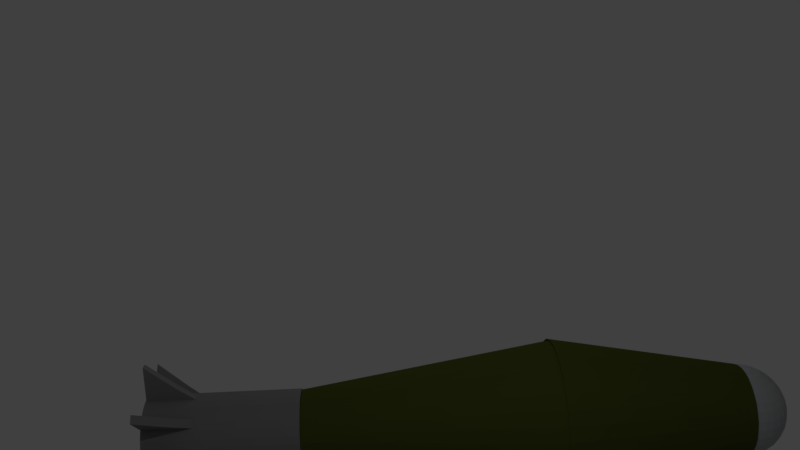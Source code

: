 # Source: Proiettile.blend  (saved by Blender 2.79.0; exported with 4.5.12 LTS)
import bpy
from mathutils import Matrix  # noqa: F401  (used for matrix-valued properties, if any)

bpy.ops.wm.read_factory_settings(use_empty=True)
scene = bpy.context.scene
scene.name = 'Scene'

# ---- collections
col_collection_1 = bpy.data.collections.new('Collection 1'); scene.collection.children.link(col_collection_1)

# ---- materials (node trees are filled in below, after node groups)
mat_material_012 = bpy.data.materials.new('Material.012')
mat_material_012.alpha_threshold = 0.0
mat_material_012.roughness = 0.5
mat_material_015 = bpy.data.materials.new('Material.015')
mat_material_015.alpha_threshold = 0.0
mat_material_015.roughness = 0.5
mat_material_008 = bpy.data.materials.new('Material.008')
mat_material_008.alpha_threshold = 0.0
mat_material_008.roughness = 0.5
mat_material_005 = bpy.data.materials.new('Material.005')
mat_material_005.alpha_threshold = 0.0
mat_material_005.roughness = 0.5
mat_material_006 = bpy.data.materials.new('Material.006')
mat_material_006.alpha_threshold = 0.0
mat_material_006.roughness = 0.5
mat_material_007 = bpy.data.materials.new('Material.007')
mat_material_007.alpha_threshold = 0.0
mat_material_007.roughness = 0.5
mat_material_009 = bpy.data.materials.new('Material.009')
mat_material_009.alpha_threshold = 0.0
mat_material_009.roughness = 0.5
mat_material_010 = bpy.data.materials.new('Material.010')
mat_material_010.alpha_threshold = 0.0
mat_material_010.roughness = 0.5
mat_material_013 = bpy.data.materials.new('Material.013')
mat_material_013.alpha_threshold = 0.0
mat_material_013.roughness = 0.5
mat_material_011 = bpy.data.materials.new('Material.011')
mat_material_011.alpha_threshold = 0.0
mat_material_011.roughness = 0.5
mat_material_016 = bpy.data.materials.new('Material.016')
mat_material_016.alpha_threshold = 0.0
mat_material_016.roughness = 0.5
mat_material_014 = bpy.data.materials.new('Material.014')
mat_material_014.alpha_threshold = 0.0
mat_material_014.roughness = 0.5

# ---- material node trees
mat_material_012.use_nodes = True; mat_material_012.node_tree.nodes.clear()
_N = mat_material_012.node_tree.nodes; _L = mat_material_012.node_tree.links
n0 = _N.new('ShaderNodeOutputMaterial'); n0.name = 'Material Output'; n0.location = (300, 300)
n1 = _N.new('ShaderNodeBsdfDiffuse'); n1.name = 'Diffuse BSDF'; n1.location = (10, 300)
n1.inputs[0].default_value = (0.2159, 0.2159, 0.2159, 1.0)
_L.new(n1.outputs[0], n0.inputs[0])
n0.is_active_output = True
mat_material_015.use_nodes = True; mat_material_015.node_tree.nodes.clear()
_N = mat_material_015.node_tree.nodes; _L = mat_material_015.node_tree.links
n0 = _N.new('ShaderNodeOutputMaterial'); n0.name = 'Material Output'; n0.location = (300, 300)
n1 = _N.new('ShaderNodeBsdfDiffuse'); n1.name = 'Diffuse BSDF'; n1.location = (10, 300)
n1.inputs[0].default_value = (0.2159, 0.2159, 0.2159, 1.0)
_L.new(n1.outputs[0], n0.inputs[0])
n0.is_active_output = True
mat_material_008.use_nodes = True; mat_material_008.node_tree.nodes.clear()
_N = mat_material_008.node_tree.nodes; _L = mat_material_008.node_tree.links
n0 = _N.new('ShaderNodeOutputMaterial'); n0.name = 'Material Output'; n0.location = (300, 300)
n1 = _N.new('ShaderNodeBsdfDiffuse'); n1.name = 'Diffuse BSDF'; n1.location = (10, 300)
n1.inputs[0].default_value = (0.2159, 0.2159, 0.2159, 1.0)
_L.new(n1.outputs[0], n0.inputs[0])
n0.is_active_output = True
mat_material_005.use_nodes = True; mat_material_005.node_tree.nodes.clear()
_N = mat_material_005.node_tree.nodes; _L = mat_material_005.node_tree.links
n0 = _N.new('ShaderNodeOutputMaterial'); n0.name = 'Material Output'; n0.location = (300, 300)
n1 = _N.new('ShaderNodeBsdfDiffuse'); n1.name = 'Diffuse BSDF'; n1.location = (10, 300)
n1.inputs[0].default_value = (0.3968, 0.4125, 0.4233, 1.0)
_L.new(n1.outputs[0], n0.inputs[0])
n0.is_active_output = True
mat_material_006.use_nodes = True; mat_material_006.node_tree.nodes.clear()
_N = mat_material_006.node_tree.nodes; _L = mat_material_006.node_tree.links
n0 = _N.new('ShaderNodeOutputMaterial'); n0.name = 'Material Output'; n0.location = (300, 300)
n1 = _N.new('ShaderNodeBsdfDiffuse'); n1.name = 'Diffuse BSDF'; n1.location = (10, 300)
n1.inputs[0].default_value = (0.07036, 0.0865, 0.01444, 50.0)
_L.new(n1.outputs[0], n0.inputs[0])
n0.is_active_output = True
mat_material_007.use_nodes = True; mat_material_007.node_tree.nodes.clear()
_N = mat_material_007.node_tree.nodes; _L = mat_material_007.node_tree.links
n0 = _N.new('ShaderNodeOutputMaterial'); n0.name = 'Material Output'; n0.location = (300, 300)
n1 = _N.new('ShaderNodeBsdfDiffuse'); n1.name = 'Diffuse BSDF'; n1.location = (10, 300)
n1.inputs[0].default_value = (0.07036, 0.0865, 0.01444, 1.0)
_L.new(n1.outputs[0], n0.inputs[0])
n0.is_active_output = True
mat_material_009.use_nodes = True; mat_material_009.node_tree.nodes.clear()
_N = mat_material_009.node_tree.nodes; _L = mat_material_009.node_tree.links
n0 = _N.new('ShaderNodeOutputMaterial'); n0.name = 'Material Output'; n0.location = (300, 300)
n1 = _N.new('ShaderNodeBsdfDiffuse'); n1.name = 'Diffuse BSDF'; n1.location = (10, 300)
n1.inputs[0].default_value = (0.2159, 0.2159, 0.2159, 1.0)
_L.new(n1.outputs[0], n0.inputs[0])
n0.is_active_output = True
mat_material_010.use_nodes = True; mat_material_010.node_tree.nodes.clear()
_N = mat_material_010.node_tree.nodes; _L = mat_material_010.node_tree.links
n0 = _N.new('ShaderNodeOutputMaterial'); n0.name = 'Material Output'; n0.location = (300, 300)
n1 = _N.new('ShaderNodeBsdfDiffuse'); n1.name = 'Diffuse BSDF'; n1.location = (10, 300)
n1.inputs[0].default_value = (0.2159, 0.2159, 0.2159, 1.0)
_L.new(n1.outputs[0], n0.inputs[0])
n0.is_active_output = True
mat_material_013.use_nodes = True; mat_material_013.node_tree.nodes.clear()
_N = mat_material_013.node_tree.nodes; _L = mat_material_013.node_tree.links
n0 = _N.new('ShaderNodeOutputMaterial'); n0.name = 'Material Output'; n0.location = (300, 300)
n1 = _N.new('ShaderNodeBsdfDiffuse'); n1.name = 'Diffuse BSDF'; n1.location = (10, 300)
n1.inputs[0].default_value = (0.2159, 0.2159, 0.2159, 1.0)
_L.new(n1.outputs[0], n0.inputs[0])
n0.is_active_output = True
mat_material_011.use_nodes = True; mat_material_011.node_tree.nodes.clear()
_N = mat_material_011.node_tree.nodes; _L = mat_material_011.node_tree.links
n0 = _N.new('ShaderNodeOutputMaterial'); n0.name = 'Material Output'; n0.location = (300, 300)
n1 = _N.new('ShaderNodeBsdfDiffuse'); n1.name = 'Diffuse BSDF'; n1.location = (10, 300)
n1.inputs[0].default_value = (0.2159, 0.2159, 0.2159, 1.0)
_L.new(n1.outputs[0], n0.inputs[0])
n0.is_active_output = True
mat_material_016.use_nodes = True; mat_material_016.node_tree.nodes.clear()
_N = mat_material_016.node_tree.nodes; _L = mat_material_016.node_tree.links
n0 = _N.new('ShaderNodeOutputMaterial'); n0.name = 'Material Output'; n0.location = (300, 300)
n1 = _N.new('ShaderNodeBsdfDiffuse'); n1.name = 'Diffuse BSDF'; n1.location = (10, 300)
n1.inputs[0].default_value = (0.2159, 0.2159, 0.2159, 1.0)
_L.new(n1.outputs[0], n0.inputs[0])
n0.is_active_output = True
mat_material_014.use_nodes = True; mat_material_014.node_tree.nodes.clear()
_N = mat_material_014.node_tree.nodes; _L = mat_material_014.node_tree.links
n0 = _N.new('ShaderNodeOutputMaterial'); n0.name = 'Material Output'; n0.location = (300, 300)
n1 = _N.new('ShaderNodeBsdfDiffuse'); n1.name = 'Diffuse BSDF'; n1.location = (10, 300)
n1.inputs[0].default_value = (0.2159, 0.2159, 0.2159, 1.0)
_L.new(n1.outputs[0], n0.inputs[0])
n0.is_active_output = True

# ---- world
world_world = bpy.data.worlds.new('World'); scene.world = world_world
world_world.color = (0.05088, 0.05088, 0.05088)
world_world.use_sun_shadow = False
world_world.sun_shadow_jitter_overblur = 0.0
world_world.cycles.sampling_method = 'MANUAL'

# ---- cameras
cam_camera = bpy.data.cameras.new('Camera')
cam_camera.clip_end = 100.0
cam_camera.lens = 35.0
cam_camera.sensor_width = 32.0
cam_camera.sensor_height = 18.0
cam_camera.ortho_scale = 7.314
cam_camera.dof.focus_distance = 0.0

# ---- lights
light_point = bpy.data.lights.new('Point', 'POINT')
light_point.transmission_factor = 0.0
light_point.energy = 100.0
light_point.shadow_buffer_clip_start = 0.5
light_point.shadow_soft_size = 0.1
light_point.shadow_maximum_resolution = 0.006
light_point.use_absolute_resolution = True
light_lamp = bpy.data.lights.new('Lamp', 'POINT')
light_lamp.transmission_factor = 0.0
light_lamp.cutoff_distance = 30.0
light_lamp.energy = 100.0
light_lamp.shadow_buffer_clip_start = 1.001
light_lamp.shadow_soft_size = 0.1
light_lamp.shadow_maximum_resolution = 0.006
light_lamp.use_absolute_resolution = True

# ---- meshes
me_cube_010 = bpy.data.meshes.new('Cube.010')
me_cube_010.from_pydata([(-0.01538, -0.3722, 0.7698), (-0.01538, -0.3722, 0.9996), (-0.01538, 1.009, 0.7698), (-0.01538, 1.009, 0.9996), (1.0, -0.3807, 0.7702), (1.0, -0.3807, 1.0), (0.3379, 0.4992, 0.7573), (0.3379, 0.4992, 0.9871), (-1.938, -0.3639, 0.1016), (-1.775, -0.3682, -0.06021), (-1.94, 1.016, 0.06378), (-1.777, 1.012, -0.09801), (-2.653, -0.3931, -0.6191), (-2.49, -0.3973, -0.7808), (-2.197, 0.5002, -0.1642), (-2.034, 0.4959, -0.3259), (-0.3223, -0.3517, 0.09469), (-0.3471, 3.754, 0.1004), (-0.1832, -0.3506, 0.27), (-0.208, 3.755, 0.2757), (-0.08101, -0.35, 0.469), (-0.1058, 3.756, 0.4747), (-0.0196, -0.3499, 0.6842), (-0.04437, 3.756, 0.6899), (-0.001335, -0.3502, 0.9072), (-0.02611, 3.756, 0.9129), (-0.02693, -0.3511, 1.129), (-0.05171, 3.755, 1.135), (-0.0954, -0.3523, 1.343), (-0.1202, 3.754, 1.348), (-0.2041, -0.354, 1.538), (-0.2289, 3.752, 1.544), (-0.3489, -0.356, 1.709), (-0.3737, 3.75, 1.714), (-0.5242, -0.3582, 1.848), (-0.5489, 3.748, 1.853), (-0.7232, -0.3607, 1.95), (-0.748, 3.745, 1.956), (-0.9383, -0.3632, 2.011), (-0.9631, 3.743, 2.017), (-1.161, -0.3656, 2.03), (-1.186, 3.74, 2.035), (-1.384, -0.368, 2.004), (-1.408, 3.738, 2.01), (-1.597, -0.3701, 1.936), (-1.621, 3.736, 1.941), (-1.792, -0.372, 1.827), (-1.817, 3.734, 1.833), (-1.963, -0.3735, 1.682), (-1.988, 3.733, 1.688), (-2.102, -0.3745, 1.507), (-2.127, 3.732, 1.512), (-2.204, -0.3751, 1.308), (-2.229, 3.731, 1.313), (-2.265, -0.3753, 1.093), (-2.29, 3.731, 1.098), (-2.284, -0.3749, 0.8696), (-2.309, 3.731, 0.8752), (-2.258, -0.3741, 0.6473), (-2.283, 3.732, 0.6529), (-2.19, -0.3728, 0.4342), (-2.214, 3.733, 0.4399), (-2.081, -0.3711, 0.2387), (-2.106, 3.735, 0.2443), (-1.936, -0.3692, 0.06807), (-1.961, 3.737, 0.07374), (-1.761, -0.3669, -0.07101), (-1.786, 3.739, -0.06534), (-1.562, -0.3645, -0.1732), (-1.587, 3.742, -0.1675), (-1.347, -0.362, -0.2346), (-1.372, 3.744, -0.229), (-1.124, -0.3595, -0.2529), (-1.149, 3.747, -0.2472), (-0.9015, -0.3572, -0.2273), (-0.9262, 3.749, -0.2216), (-0.6885, -0.355, -0.1588), (-0.7132, 3.751, -0.1531), (-0.4929, -0.3532, -0.05009), (-0.5177, 3.753, -0.04441), (-2.115, 15.97, 1.835), (-2.065, 16.2, 1.785), (-1.982, 16.42, 1.705), (-1.871, 16.6, 1.596), (-1.736, 16.76, 1.465), (-1.582, 16.87, 1.314), (-1.414, 16.95, 1.151), (-1.24, 16.97, 0.9808), (-1.066, 16.95, 0.811), (-0.4988, 16.42, 0.257), (-2.082, 15.96, 1.869), (-2.0, 16.19, 1.852), (-1.888, 16.4, 1.801), (-1.751, 16.59, 1.719), (-1.595, 16.74, 1.609), (-1.425, 16.85, 1.475), (-1.248, 16.92, 1.321), (-1.071, 16.95, 1.155), (-0.8998, 16.92, 0.9817), (-0.7422, 16.85, 0.8084), (-0.6037, 16.74, 0.6418), (-0.4896, 16.59, 0.4883), (-0.4044, 16.4, 0.3536), (-0.3514, 16.19, 0.2431), (-0.3325, 15.96, 0.1609), (-2.05, 15.95, 1.901), (-1.937, 16.16, 1.916), (-1.797, 16.36, 1.894), (-1.636, 16.54, 1.838), (-1.459, 16.68, 1.748), (-1.274, 16.79, 1.629), (-1.088, 16.85, 1.485), (-0.9073, 16.87, 1.322), (-0.7397, 16.85, 1.146), (-0.5913, 16.79, 0.963), (-0.4679, 16.68, 0.781), (-0.3741, 16.54, 0.6066), (-0.3137, 16.36, 0.4466), (-0.2889, 16.16, 0.3071), (-0.3006, 15.95, 0.1936), (-2.021, 15.92, 1.931), (-1.879, 16.12, 1.975), (-1.713, 16.3, 1.98), (-1.529, 16.46, 1.947), (-1.334, 16.58, 1.877), (-1.135, 16.68, 1.772), (-0.9401, 16.74, 1.637), (-0.7568, 16.76, 1.476), (-0.592, 16.74, 1.297), (-0.4522, 16.68, 1.106), (-0.3427, 16.58, 0.9092), (-0.2677, 16.46, 0.7156), (-0.2301, 16.3, 0.5323), (-0.2313, 16.12, 0.3661), (-0.2712, 15.92, 0.2236), (-1.995, 15.89, 1.958), (-1.829, 16.06, 2.027), (-1.64, 16.21, 2.055), (-1.436, 16.35, 2.042), (-1.224, 16.46, 1.989), (-1.013, 16.54, 1.897), (-0.8107, 16.59, 1.769), (-0.6248, 16.6, 1.612), (-0.4626, 16.59, 1.43), (-0.3303, 16.54, 1.23), (-0.233, 16.46, 1.022), (-0.1744, 16.35, 0.8112), (-0.1568, 16.21, 0.6074), (-0.1808, 16.06, 0.4179), (-0.2455, 15.89, 0.25), (-1.974, 15.86, 1.979), (-1.788, 15.99, 2.069), (-1.58, 16.11, 2.117), (-1.359, 16.21, 2.121), (-1.134, 16.3, 2.081), (-0.913, 16.36, 1.999), (-0.7045, 16.4, 1.878), (-0.5166, 16.42, 1.723), (-0.3565, 16.4, 1.538), (-0.2303, 16.36, 1.333), (-0.143, 16.3, 1.114), (-0.09785, 16.21, 0.8897), (-0.09661, 16.11, 0.669), (-0.1393, 15.99, 0.4603), (-0.2244, 15.86, 0.2717), (-1.958, 15.82, 1.995), (-1.757, 15.91, 2.101), (-1.535, 15.99, 2.163), (-1.302, 16.06, 2.179), (-1.067, 16.12, 2.15), (-0.8387, 16.16, 2.075), (-0.6256, 16.19, 1.959), (-0.4361, 16.2, 1.805), (-0.2775, 16.19, 1.619), (-0.156, 16.16, 1.409), (-0.0761, 16.12, 1.182), (-0.04096, 16.06, 0.948), (-0.05191, 15.99, 0.7148), (-0.1085, 15.91, 0.4919), (-0.2087, 15.82, 0.2877), (-1.949, 15.77, 2.005), (-1.738, 15.82, 2.12), (-1.508, 15.86, 2.191), (-1.267, 15.89, 2.215), (-1.026, 15.92, 2.192), (-0.7929, 15.95, 2.122), (-0.577, 15.96, 2.009), (-0.3866, 15.97, 1.856), (-0.229, 15.96, 1.669), (-0.1102, 15.95, 1.456), (-0.03491, 15.92, 1.225), (-0.005928, 15.89, 0.9838), (-0.02439, 15.86, 0.743), (-0.08958, 15.82, 0.5113), (-0.199, 15.77, 0.2976), (-1.945, 15.72, 2.009), (-1.731, 15.72, 2.127), (-1.498, 15.72, 2.2), (-1.256, 15.72, 2.227), (-1.012, 15.72, 2.206), (-0.7775, 15.72, 2.138), (-0.5606, 15.72, 2.026), (-0.3698, 15.72, 1.873), (-0.2126, 15.72, 1.686), (-0.09476, 15.72, 1.472), (-0.021, 15.72, 1.239), (0.005901, 15.72, 0.996), (-0.0151, 15.72, 0.7525), (-0.08318, 15.72, 0.5179), (-0.1957, 15.72, 0.301), (-1.949, 15.68, 2.005), (-1.738, 15.63, 2.12), (-1.508, 15.59, 2.191), (-1.267, 15.55, 2.215), (-1.026, 15.52, 2.192), (-0.7929, 15.5, 2.122), (-0.577, 15.48, 2.009), (-0.3866, 15.48, 1.856), (-0.229, 15.48, 1.669), (-0.1102, 15.5, 1.456), (-0.03491, 15.52, 1.225), (-0.005928, 15.55, 0.9838), (-0.02439, 15.59, 0.743), (-0.08958, 15.63, 0.5113), (-0.199, 15.68, 0.2976), (-1.958, 15.63, 1.995), (-1.757, 15.54, 2.101), (-1.535, 15.46, 2.163), (-1.302, 15.39, 2.179), (-1.067, 15.33, 2.15), (-0.8387, 15.28, 2.075), (-0.6256, 15.25, 1.959), (-0.4361, 15.25, 1.805), (-0.2775, 15.25, 1.619), (-0.156, 15.28, 1.409), (-0.0761, 15.33, 1.182), (-0.04096, 15.39, 0.948), (-0.05191, 15.46, 0.7148), (-0.1085, 15.54, 0.4919), (-0.2087, 15.63, 0.2877), (-1.974, 15.59, 1.979), (-1.788, 15.46, 2.069), (-1.58, 15.34, 2.117), (-1.359, 15.23, 2.121), (-1.134, 15.15, 2.081), (-0.913, 15.08, 1.999), (-0.7045, 15.04, 1.878), (-0.5166, 15.03, 1.723), (-0.3565, 15.04, 1.538), (-0.2303, 15.08, 1.333), (-0.143, 15.15, 1.114), (-0.09785, 15.23, 0.8897), (-0.09661, 15.34, 0.669), (-0.1393, 15.46, 0.4603), (-0.2244, 15.59, 0.2717), (-1.995, 15.55, 1.958), (-1.829, 15.39, 2.027), (-1.64, 15.23, 2.055), (-1.436, 15.1, 2.042), (-1.224, 14.99, 1.989), (-1.013, 14.91, 1.897), (-0.8107, 14.86, 1.769), (-0.6248, 14.84, 1.612), (-0.4626, 14.86, 1.43), (-0.3303, 14.91, 1.23), (-0.233, 14.99, 1.022), (-0.1744, 15.1, 0.8112), (-0.1568, 15.23, 0.6074), (-0.1808, 15.39, 0.4179), (-0.2455, 15.55, 0.25), (-2.021, 15.52, 1.931), (-1.879, 15.33, 1.975), (-1.713, 15.15, 1.98), (-1.529, 14.99, 1.947), (-1.334, 14.86, 1.877), (-1.135, 14.77, 1.772), (-0.9401, 14.71, 1.637), (-0.7568, 14.69, 1.476), (-0.592, 14.71, 1.297), (-0.4522, 14.77, 1.106), (-0.3427, 14.86, 0.9092), (-0.2677, 14.99, 0.7156), (-0.2301, 15.15, 0.5323), (-0.2313, 15.33, 0.3661), (-0.2712, 15.52, 0.2236), (-0.3484, 15.72, 0.1102), (-2.05, 15.5, 1.901), (-1.937, 15.28, 1.916), (-1.797, 15.08, 1.894), (-1.636, 14.91, 1.838), (-1.459, 14.77, 1.748), (-1.274, 14.66, 1.629), (-1.088, 14.59, 1.485), (-0.9073, 14.57, 1.322), (-0.7397, 14.59, 1.146), (-0.5913, 14.66, 0.963), (-0.4679, 14.77, 0.781), (-0.3741, 14.91, 0.6066), (-0.3137, 15.08, 0.4466), (-0.2889, 15.28, 0.3071), (-0.3006, 15.5, 0.1936), (-2.082, 15.48, 1.869), (-2.0, 15.25, 1.852), (-1.888, 15.04, 1.801), (-1.751, 14.86, 1.719), (-1.595, 14.71, 1.609), (-1.425, 14.59, 1.475), (-1.248, 14.52, 1.321), (-1.071, 14.5, 1.155), (-0.8998, 14.52, 0.9817), (-0.7422, 14.59, 0.8084), (-0.6037, 14.71, 0.6418), (-0.4896, 14.86, 0.4883), (-0.4044, 15.04, 0.3536), (-0.3514, 15.25, 0.2431), (-0.3325, 15.48, 0.1609), (-2.115, 15.48, 1.835), (-2.065, 15.25, 1.785), (-1.982, 15.03, 1.705), (-1.871, 14.84, 1.596), (-1.736, 14.69, 1.465), (-1.582, 14.57, 1.314), (-1.414, 14.5, 1.151), (-1.24, 14.48, 0.9808), (-1.066, 14.5, 0.811), (-0.8991, 14.57, 0.6477), (-0.7449, 14.69, 0.4972), (-0.6097, 14.84, 0.3652), (-0.4988, 15.03, 0.257), (-0.4163, 15.25, 0.1765), (-0.3656, 15.48, 0.127), (-2.148, 15.48, 1.801), (-2.13, 15.25, 1.719), (-2.076, 15.04, 1.608), (-1.991, 14.86, 1.473), (-1.877, 14.71, 1.32), (-1.739, 14.59, 1.153), (-1.581, 14.52, 0.98), (-1.41, 14.5, 0.8068), (-1.233, 14.52, 0.6403), (-1.056, 14.59, 0.4869), (-0.8861, 14.71, 0.3525), (-0.7298, 14.86, 0.2422), (-0.5931, 15.04, 0.1603), (-0.4813, 15.25, 0.1099), (-0.3987, 15.48, 0.09301), (-2.18, 15.5, 1.768), (-2.192, 15.28, 1.655), (-2.167, 15.08, 1.515), (-2.107, 14.91, 1.355), (-2.013, 14.77, 1.181), (-1.89, 14.66, 0.9986), (-1.741, 14.59, 0.8159), (-1.574, 14.57, 0.6395), (-1.393, 14.59, 0.4762), (-1.207, 14.66, 0.3323), (-1.022, 14.77, 0.2133), (-0.8453, 14.91, 0.1239), (-0.6839, 15.08, 0.06731), (-0.5438, 15.28, 0.04587), (-0.4306, 15.5, 0.06037), (-2.21, 15.52, 1.738), (-2.25, 15.33, 1.596), (-2.251, 15.15, 1.429), (-2.213, 14.99, 1.246), (-2.138, 14.86, 1.052), (-2.029, 14.77, 0.8562), (-1.889, 14.71, 0.6646), (-1.724, 14.69, 0.4853), (-1.541, 14.71, 0.3249), (-1.346, 14.77, 0.1898), (-1.147, 14.86, 0.08511), (-0.9517, 14.99, 0.01481), (-0.7675, 15.15, -0.01837), (-0.6014, 15.33, -0.01314), (-0.46, 15.52, 0.03028), (-2.132, 15.72, 1.851), (-2.235, 15.55, 1.712), (-2.3, 15.39, 1.544), (-2.324, 15.23, 1.354), (-2.306, 15.1, 1.15), (-2.248, 14.99, 0.9401), (-2.151, 14.91, 0.7313), (-2.018, 14.86, 0.5321), (-1.856, 14.84, 0.3501), (-1.67, 14.86, 0.1924), (-1.468, 14.91, 0.06494), (-1.257, 14.99, -0.02728), (-1.045, 15.1, -0.08077), (-0.8408, 15.23, -0.09346), (-0.6519, 15.39, -0.06487), (-0.4857, 15.55, 0.00391), (-2.257, 15.59, 1.69), (-2.342, 15.46, 1.501), (-2.384, 15.34, 1.293), (-2.383, 15.23, 1.072), (-2.338, 15.15, 0.8478), (-2.251, 15.08, 0.6288), (-2.124, 15.04, 0.4233), (-1.964, 15.03, 0.2392), (-1.776, 15.04, 0.08357), (-1.568, 15.08, -0.03754), (-1.347, 15.15, -0.1195), (-1.122, 15.23, -0.1592), (-0.9009, 15.34, -0.1551), (-0.6934, 15.46, -0.1073), (-0.5068, 15.59, -0.01773), (-2.272, 15.63, 1.674), (-2.372, 15.54, 1.47), (-2.429, 15.46, 1.247), (-2.44, 15.39, 1.014), (-2.405, 15.33, 0.7793), (-2.325, 15.28, 0.5526), (-2.203, 15.25, 0.3424), (-2.045, 15.25, 0.1567), (-1.855, 15.25, 0.002726), (-1.642, 15.28, -0.1137), (-1.414, 15.33, -0.1881), (-1.178, 15.39, -0.2175), (-0.9456, 15.46, -0.2009), (-0.7242, 15.54, -0.1389), (-0.5225, 15.63, -0.03381), (-2.282, 15.68, 1.664), (-2.391, 15.63, 1.45), (-2.457, 15.59, 1.219), (-2.475, 15.55, 0.9778), (-2.446, 15.52, 0.7371), (-2.371, 15.5, 0.5057), (-2.252, 15.48, 0.2926), (-2.094, 15.48, 0.106), (-1.904, 15.48, -0.04706), (-1.688, 15.5, -0.1606), (-1.455, 15.52, -0.2303), (-1.213, 15.55, -0.2534), (-0.9732, 15.59, -0.2291), (-0.7431, 15.63, -0.1583), (-0.5322, 15.68, -0.04372), (-2.285, 15.72, 1.661), (-2.398, 15.72, 1.444), (-2.466, 15.72, 1.209), (-2.487, 15.72, 0.9657), (-2.46, 15.72, 0.7228), (-2.386, 15.72, 0.4899), (-2.268, 15.72, 0.2758), (-2.111, 15.72, 0.08884), (-1.92, 15.72, -0.06387), (-1.703, 15.72, -0.1764), (-1.469, 15.72, -0.2445), (-1.225, 15.72, -0.2655), (-0.9825, 15.72, -0.2386), (-0.7495, 15.72, -0.1648), (-0.5354, 15.72, -0.04706), (-2.282, 15.77, 1.664), (-2.391, 15.82, 1.45), (-2.457, 15.86, 1.219), (-2.475, 15.89, 0.9778), (-2.446, 15.92, 0.7371), (-2.371, 15.95, 0.5057), (-2.252, 15.96, 0.2926), (-2.094, 15.97, 0.106), (-1.904, 15.96, -0.04706), (-1.688, 15.95, -0.1606), (-1.455, 15.92, -0.2303), (-1.213, 15.89, -0.2534), (-0.9732, 15.86, -0.2291), (-0.7431, 15.82, -0.1583), (-0.5322, 15.77, -0.04372), (-2.272, 15.82, 1.674), (-2.372, 15.91, 1.47), (-2.429, 15.99, 1.247), (-2.44, 16.06, 1.014), (-2.405, 16.12, 0.7793), (-2.325, 16.16, 0.5526), (-2.203, 16.19, 0.3424), (-2.045, 16.2, 0.1567), (-1.855, 16.19, 0.002726), (-1.642, 16.16, -0.1137), (-1.414, 16.12, -0.1881), (-1.178, 16.06, -0.2175), (-0.9456, 15.99, -0.2009), (-0.7242, 15.91, -0.1389), (-0.5225, 15.82, -0.03381), (-2.257, 15.86, 1.69), (-2.342, 15.99, 1.501), (-2.384, 16.11, 1.293), (-2.383, 16.21, 1.072), (-2.338, 16.3, 0.8478), (-2.251, 16.36, 0.6288), (-2.124, 16.4, 0.4233), (-1.964, 16.42, 0.2392), (-1.776, 16.4, 0.08357), (-1.568, 16.36, -0.03754), (-1.347, 16.3, -0.1195), (-1.122, 16.21, -0.1592), (-0.9009, 16.11, -0.1551), (-0.6934, 15.99, -0.1073), (-0.5068, 15.86, -0.01773), (-2.235, 15.89, 1.712), (-2.3, 16.06, 1.544), (-2.324, 16.21, 1.354), (-2.306, 16.35, 1.15), (-2.248, 16.46, 0.9401), (-2.151, 16.54, 0.7313), (-2.018, 16.59, 0.5321), (-1.856, 16.6, 0.3501), (-1.67, 16.59, 0.1924), (-1.468, 16.54, 0.06494), (-1.257, 16.46, -0.02728), (-1.045, 16.35, -0.08077), (-0.8408, 16.21, -0.09346), (-0.6519, 16.06, -0.06487), (-0.4857, 15.89, 0.00391), (-2.21, 15.92, 1.738), (-2.25, 16.12, 1.596), (-2.251, 16.3, 1.429), (-2.213, 16.46, 1.246), (-2.138, 16.58, 1.052), (-2.029, 16.68, 0.8562), (-1.889, 16.74, 0.6646), (-1.724, 16.76, 0.4853), (-1.541, 16.74, 0.3249), (-1.346, 16.68, 0.1898), (-1.147, 16.58, 0.08511), (-0.9517, 16.46, 0.01481), (-0.7675, 16.3, -0.01837), (-0.6014, 16.12, -0.01314), (-0.46, 15.92, 0.03028), (-2.18, 15.95, 1.768), (-2.192, 16.16, 1.655), (-2.167, 16.36, 1.515), (-2.107, 16.54, 1.355), (-2.013, 16.68, 1.181), (-1.89, 16.79, 0.9986), (-1.741, 16.85, 0.8159), (-1.574, 16.87, 0.6395), (-1.393, 16.85, 0.4762), (-1.207, 16.79, 0.3323), (-1.022, 16.68, 0.2133), (-0.8453, 16.54, 0.1239), (-0.6839, 16.36, 0.06731), (-0.5438, 16.16, 0.04587), (-0.4306, 15.95, 0.06037), (-2.148, 15.96, 1.801), (-2.13, 16.19, 1.719), (-2.076, 16.4, 1.608), (-1.991, 16.59, 1.473), (-1.877, 16.74, 1.32), (-1.739, 16.85, 1.153), (-1.581, 16.92, 0.98), (-1.41, 16.95, 0.8068), (-1.233, 16.92, 0.6403), (-1.056, 16.85, 0.4869), (-0.8861, 16.74, 0.3525), (-0.7298, 16.59, 0.2422), (-0.5931, 16.4, 0.1603), (-0.4813, 16.19, 0.1099), (-0.3987, 15.96, 0.09301), (-0.8991, 16.87, 0.6477), (-0.7449, 16.76, 0.4972), (-0.6097, 16.6, 0.3652), (-0.4163, 16.2, 0.1765), (-0.3656, 15.97, 0.127), (0.3795, 10.61, -0.5892), (-0.3377, 15.76, 0.1109), (0.6488, 10.61, -0.2528), (-0.1838, 15.76, 0.3031), (0.8473, 10.61, 0.1295), (-0.07036, 15.76, 0.5217), (0.9674, 10.6, 0.5433), (-0.00172, 15.76, 0.7582), (1.004, 10.6, 0.9725), (0.01946, 15.76, 1.004), (0.957, 10.59, 1.401), (-0.007627, 15.75, 1.248), (0.827, 10.59, 1.811), (-0.08194, 15.75, 1.483), (0.6194, 10.58, 2.189), (-0.2006, 15.75, 1.699), (0.3421, 10.57, 2.518), (-0.3591, 15.74, 1.887), (0.005801, 10.56, 2.788), (-0.5513, 15.74, 2.041), (-0.3765, 10.55, 2.986), (-0.7699, 15.73, 2.154), (-0.7903, 10.55, 3.106), (-1.006, 15.73, 2.223), (-1.219, 10.54, 3.143), (-1.252, 15.72, 2.244), (-1.648, 10.54, 3.096), (-1.496, 15.72, 2.217), (-2.058, 10.53, 2.966), (-1.731, 15.72, 2.143), (-2.436, 10.53, 2.758), (-1.947, 15.72, 2.024), (-2.766, 10.53, 2.48), (-2.135, 15.72, 1.865), (-3.035, 10.53, 2.144), (-2.289, 15.72, 1.673), (-3.233, 10.53, 1.762), (-2.403, 15.72, 1.455), (-3.353, 10.54, 1.348), (-2.471, 15.72, 1.218), (-3.39, 10.54, 0.9188), (-2.493, 15.72, 0.9728), (-3.343, 10.55, 0.4906), (-2.466, 15.73, 0.7281), (-3.213, 10.55, 0.07992), (-2.391, 15.73, 0.4933), (-3.005, 10.56, -0.2975), (-2.273, 15.74, 0.2776), (-2.728, 10.57, -0.6271), (-2.114, 15.74, 0.08918), (-2.392, 10.58, -0.8964), (-1.922, 15.75, -0.0647), (-2.009, 10.59, -1.095), (-1.703, 15.75, -0.1781), (-1.596, 10.59, -1.215), (-1.467, 15.75, -0.2467), (-1.166, 10.6, -1.252), (-1.221, 15.76, -0.2679), (-0.7383, 10.6, -1.204), (-0.9767, 15.76, -0.2407), (-0.3276, 10.61, -1.074), (-0.7419, 15.76, -0.1664), (0.04985, 10.61, -0.8665), (-0.5262, 15.76, -0.04764), (-0.3559, 3.77, 0.157), (0.3712, 10.65, -0.5526), (-0.2195, 3.77, 0.3274), (0.6364, 10.65, -0.2214), (-0.119, 3.77, 0.5211), (0.8319, 10.65, 0.1552), (-0.05814, 3.769, 0.7307), (0.9501, 10.64, 0.5627), (-0.03938, 3.767, 0.9481), (0.9866, 10.64, 0.9855), (-0.06341, 3.766, 1.165), (0.9399, 10.64, 1.407), (-0.1293, 3.764, 1.373), (0.8118, 10.64, 1.812), (-0.2345, 3.763, 1.564), (0.6073, 10.63, 2.183), (-0.375, 3.761, 1.731), (0.3341, 10.63, 2.508), (-0.5453, 3.759, 1.868), (0.002881, 10.62, 2.773), (-0.739, 3.757, 1.968), (-0.3737, 10.62, 2.969), (-0.9486, 3.756, 2.029), (-0.7812, 10.62, 3.087), (-1.166, 3.754, 2.048), (-1.204, 10.62, 3.124), (-1.383, 3.753, 2.024), (-1.626, 10.61, 3.077), (-1.591, 3.752, 1.958), (-2.03, 10.61, 2.949), (-1.782, 3.751, 1.853), (-2.402, 10.61, 2.744), (-1.949, 3.751, 1.712), (-2.727, 10.61, 2.471), (-2.086, 3.751, 1.542), (-2.992, 10.61, 2.14), (-2.186, 3.752, 1.348), (-3.187, 10.61, 1.763), (-2.247, 3.753, 1.138), (-3.306, 10.61, 1.356), (-2.266, 3.754, 0.921), (-3.342, 10.62, 0.9329), (-2.242, 3.756, 0.7041), (-3.295, 10.62, 0.5111), (-2.176, 3.757, 0.4961), (-3.167, 10.62, 0.1066), (-2.071, 3.759, 0.3049), (-2.963, 10.62, -0.2651), (-1.93, 3.761, 0.1379), (-2.69, 10.63, -0.5898), (-1.76, 3.763, 0.001499), (-2.358, 10.63, -0.855), (-1.566, 3.764, -0.09903), (-1.982, 10.64, -1.05), (-1.356, 3.766, -0.1598), (-1.574, 10.64, -1.169), (-1.139, 3.767, -0.1786), (-1.152, 10.64, -1.205), (-0.9221, 3.769, -0.1546), (-0.7298, 10.64, -1.158), (-0.7141, 3.77, -0.08867), (-0.3253, 10.65, -1.03), (-0.5229, 3.77, 0.01654), (0.0465, 10.65, -0.8258), (-0.3452, -0.3604, 1.592), (-0.5097, -0.3604, 1.753), (-0.3452, 1.02, 1.592), (-0.5097, 1.02, 1.753), (0.3638, -0.369, 2.319), (0.1993, -0.369, 2.479), (-0.08948, 0.511, 1.836), (-0.254, 0.511, 1.997), (-1.84, -0.3512, 1.718), (-2.001, -0.3512, 1.555), (-1.84, 1.03, 1.718), (-2.001, 1.03, 1.555), (-2.563, -0.3597, 2.431), (-2.725, -0.3597, 2.267), (-2.083, 0.5202, 1.975), (-2.244, 0.5202, 1.812), (-0.4059, -0.3436, 0.007632), (-0.2356, -0.3445, 0.162), (-0.4171, 1.037, 0.02843), (-0.2468, 1.036, 0.1828), (0.2764, -0.3353, -0.7444), (0.4467, -0.3362, -0.59), (-0.185, 0.5336, -0.2493), (-0.0147, 0.5326, -0.09496), (-1.024, -0.3608, 1.987), (-1.251, -0.3608, 2.019), (-1.024, 1.02, 1.987), (-1.251, 1.02, 2.019), (-0.8859, -0.3694, 2.993), (-1.114, -0.3694, 3.025), (-0.9631, 0.5105, 2.336), (-1.191, 0.5105, 2.367), (-2.252, -0.3723, 0.9188), (-2.241, -0.3723, 0.6892), (-2.252, 1.008, 0.9188), (-2.241, 1.008, 0.6892), (-3.266, -0.3809, 0.8702), (-3.255, -0.3809, 0.6407), (-2.605, 0.499, 0.9145), (-2.594, 0.499, 0.685), (-1.193, -0.3493, -0.2322), (-0.9646, -0.3493, -0.2052), (-1.193, 1.031, -0.2322), (-0.9646, 1.031, -0.2052), (-1.073, -0.3579, -1.241), (-0.845, -0.3579, -1.214), (-1.164, 0.522, -0.5845), (-0.9356, 0.522, -0.5575)], [], [(0, 1, 3, 2), (2, 3, 7, 6), (6, 7, 5, 4), (4, 5, 1, 0), (2, 6, 4, 0), (7, 3, 1, 5), (8, 9, 11, 10), (10, 11, 15, 14), (14, 15, 13, 12), (12, 13, 9, 8), (10, 14, 12, 8), (15, 11, 9, 13), (16, 17, 19, 18), (18, 19, 21, 20), (20, 21, 23, 22), (22, 23, 25, 24), (24, 25, 27, 26), (26, 27, 29, 28), (28, 29, 31, 30), (30, 31, 33, 32), (32, 33, 35, 34), (34, 35, 37, 36), (36, 37, 39, 38), (38, 39, 41, 40), (40, 41, 43, 42), (42, 43, 45, 44), (44, 45, 47, 46), (46, 47, 49, 48), (48, 49, 51, 50), (50, 51, 53, 52), (52, 53, 55, 54), (54, 55, 57, 56), (56, 57, 59, 58), (58, 59, 61, 60), (60, 61, 63, 62), (62, 63, 65, 64), (64, 65, 67, 66), (66, 67, 69, 68), (68, 69, 71, 70), (70, 71, 73, 72), (72, 73, 75, 74), (74, 75, 77, 76), (19, 17, 79, 77, 75, 73, 71, 69, 67, 65, 63, 61, 59, 57, 55, 53, 51, 49, 47, 45, 43, 41, 39, 37, 35, 33, 31, 29, 27, 25, 23, 21), (76, 77, 79, 78), (78, 79, 17, 16), (16, 18, 20, 22, 24, 26, 28, 30, 32, 34, 36, 38, 40, 42, 44, 46, 48, 50, 52, 54, 56, 58, 60, 62, 64, 66, 68, 70, 72, 74, 76, 78), (87, 86, 96, 97), (80, 376, 90), (285, 561, 104), (88, 87, 97, 98), (81, 80, 90, 91), (557, 88, 98, 99), (82, 81, 91, 92), (558, 557, 99, 100), (83, 82, 92, 93), (559, 558, 100, 101), (84, 83, 93, 94), (89, 559, 101, 102), (85, 84, 94, 95), (560, 89, 102, 103), (86, 85, 95, 96), (561, 560, 103, 104), (96, 95, 110, 111), (104, 103, 118, 119), (97, 96, 111, 112), (90, 376, 105), (285, 104, 119), (98, 97, 112, 113), (91, 90, 105, 106), (99, 98, 113, 114), (92, 91, 106, 107), (100, 99, 114, 115), (93, 92, 107, 108), (101, 100, 115, 116), (94, 93, 108, 109), (102, 101, 116, 117), (95, 94, 109, 110), (103, 102, 117, 118), (115, 114, 129, 130), (108, 107, 122, 123), (116, 115, 130, 131), (109, 108, 123, 124), (117, 116, 131, 132), (110, 109, 124, 125), (118, 117, 132, 133), (111, 110, 125, 126), (119, 118, 133, 134), (112, 111, 126, 127), (105, 376, 120), (285, 119, 134), (113, 112, 127, 128), (106, 105, 120, 121), (114, 113, 128, 129), (107, 106, 121, 122), (134, 133, 148, 149), (127, 126, 141, 142), (120, 376, 135), (285, 134, 149), (128, 127, 142, 143), (121, 120, 135, 136), (129, 128, 143, 144), (122, 121, 136, 137), (130, 129, 144, 145), (123, 122, 137, 138), (131, 130, 145, 146), (124, 123, 138, 139), (132, 131, 146, 147), (125, 124, 139, 140), (133, 132, 147, 148), (126, 125, 140, 141), (138, 137, 152, 153), (146, 145, 160, 161), (139, 138, 153, 154), (147, 146, 161, 162), (140, 139, 154, 155), (148, 147, 162, 163), (141, 140, 155, 156), (149, 148, 163, 164), (142, 141, 156, 157), (135, 376, 150), (285, 149, 164), (143, 142, 157, 158), (136, 135, 150, 151), (144, 143, 158, 159), (137, 136, 151, 152), (145, 144, 159, 160), (157, 156, 171, 172), (150, 376, 165), (285, 164, 179), (158, 157, 172, 173), (151, 150, 165, 166), (159, 158, 173, 174), (152, 151, 166, 167), (160, 159, 174, 175), (153, 152, 167, 168), (161, 160, 175, 176), (154, 153, 168, 169), (162, 161, 176, 177), (155, 154, 169, 170), (163, 162, 177, 178), (156, 155, 170, 171), (164, 163, 178, 179), (176, 175, 190, 191), (169, 168, 183, 184), (177, 176, 191, 192), (170, 169, 184, 185), (178, 177, 192, 193), (171, 170, 185, 186), (179, 178, 193, 194), (172, 171, 186, 187), (165, 376, 180), (285, 179, 194), (173, 172, 187, 188), (166, 165, 180, 181), (174, 173, 188, 189), (167, 166, 181, 182), (175, 174, 189, 190), (168, 167, 182, 183), (285, 194, 209), (188, 187, 202, 203), (181, 180, 195, 196), (189, 188, 203, 204), (182, 181, 196, 197), (190, 189, 204, 205), (183, 182, 197, 198), (191, 190, 205, 206), (184, 183, 198, 199), (192, 191, 206, 207), (185, 184, 199, 200), (193, 192, 207, 208), (186, 185, 200, 201), (194, 193, 208, 209), (187, 186, 201, 202), (180, 376, 195), (207, 206, 221, 222), (200, 199, 214, 215), (208, 207, 222, 223), (201, 200, 215, 216), (209, 208, 223, 224), (202, 201, 216, 217), (195, 376, 210), (285, 209, 224), (203, 202, 217, 218), (196, 195, 210, 211), (204, 203, 218, 219), (197, 196, 211, 212), (205, 204, 219, 220), (198, 197, 212, 213), (206, 205, 220, 221), (199, 198, 213, 214), (211, 210, 225, 226), (219, 218, 233, 234), (212, 211, 226, 227), (220, 219, 234, 235), (213, 212, 227, 228), (221, 220, 235, 236), (214, 213, 228, 229), (222, 221, 236, 237), (215, 214, 229, 230), (223, 222, 237, 238), (216, 215, 230, 231), (224, 223, 238, 239), (217, 216, 231, 232), (210, 376, 225), (285, 224, 239), (218, 217, 232, 233), (230, 229, 244, 245), (238, 237, 252, 253), (231, 230, 245, 246), (239, 238, 253, 254), (232, 231, 246, 247), (225, 376, 240), (285, 239, 254), (233, 232, 247, 248), (226, 225, 240, 241), (234, 233, 248, 249), (227, 226, 241, 242), (235, 234, 249, 250), (228, 227, 242, 243), (236, 235, 250, 251), (229, 228, 243, 244), (237, 236, 251, 252), (249, 248, 263, 264), (242, 241, 256, 257), (250, 249, 264, 265), (243, 242, 257, 258), (251, 250, 265, 266), (244, 243, 258, 259), (252, 251, 266, 267), (245, 244, 259, 260), (253, 252, 267, 268), (246, 245, 260, 261), (254, 253, 268, 269), (247, 246, 261, 262), (240, 376, 255), (285, 254, 269), (248, 247, 262, 263), (241, 240, 255, 256), (268, 267, 282, 283), (261, 260, 275, 276), (269, 268, 283, 284), (262, 261, 276, 277), (255, 376, 270), (285, 269, 284), (263, 262, 277, 278), (256, 255, 270, 271), (264, 263, 278, 279), (257, 256, 271, 272), (265, 264, 279, 280), (258, 257, 272, 273), (266, 265, 280, 281), (259, 258, 273, 274), (267, 266, 281, 282), (260, 259, 274, 275), (272, 271, 287, 288), (280, 279, 295, 296), (273, 272, 288, 289), (281, 280, 296, 297), (274, 273, 289, 290), (282, 281, 297, 298), (275, 274, 290, 291), (283, 282, 298, 299), (276, 275, 291, 292), (284, 283, 299, 300), (277, 276, 292, 293), (270, 376, 286), (285, 284, 300), (278, 277, 293, 294), (271, 270, 286, 287), (279, 278, 294, 295), (292, 291, 306, 307), (300, 299, 314, 315), (293, 292, 307, 308), (286, 376, 301), (285, 300, 315), (294, 293, 308, 309), (287, 286, 301, 302), (295, 294, 309, 310), (288, 287, 302, 303), (296, 295, 310, 311), (289, 288, 303, 304), (297, 296, 311, 312), (290, 289, 304, 305), (298, 297, 312, 313), (291, 290, 305, 306), (299, 298, 313, 314), (311, 310, 325, 326), (304, 303, 318, 319), (312, 311, 326, 327), (305, 304, 319, 320), (313, 312, 327, 328), (306, 305, 320, 321), (314, 313, 328, 329), (307, 306, 321, 322), (315, 314, 329, 330), (308, 307, 322, 323), (301, 376, 316), (285, 315, 330), (309, 308, 323, 324), (302, 301, 316, 317), (310, 309, 324, 325), (303, 302, 317, 318), (330, 329, 344, 345), (323, 322, 337, 338), (316, 376, 331), (285, 330, 345), (324, 323, 338, 339), (317, 316, 331, 332), (325, 324, 339, 340), (318, 317, 332, 333), (326, 325, 340, 341), (319, 318, 333, 334), (327, 326, 341, 342), (320, 319, 334, 335), (328, 327, 342, 343), (321, 320, 335, 336), (329, 328, 343, 344), (322, 321, 336, 337), (342, 341, 356, 357), (335, 334, 349, 350), (343, 342, 357, 358), (336, 335, 350, 351), (344, 343, 358, 359), (337, 336, 351, 352), (345, 344, 359, 360), (338, 337, 352, 353), (331, 376, 346), (285, 345, 360), (339, 338, 353, 354), (332, 331, 346, 347), (340, 339, 354, 355), (333, 332, 347, 348), (341, 340, 355, 356), (334, 333, 348, 349), (346, 376, 361), (285, 360, 375), (354, 353, 368, 369), (347, 346, 361, 362), (355, 354, 369, 370), (348, 347, 362, 363), (356, 355, 370, 371), (349, 348, 363, 364), (357, 356, 371, 372), (350, 349, 364, 365), (358, 357, 372, 373), (351, 350, 365, 366), (359, 358, 373, 374), (352, 351, 366, 367), (360, 359, 374, 375), (353, 352, 367, 368), (365, 364, 380, 381), (373, 372, 388, 389), (366, 365, 381, 382), (374, 373, 389, 390), (367, 366, 382, 383), (375, 374, 390, 391), (368, 367, 383, 384), (361, 376, 377), (285, 375, 391), (369, 368, 384, 385), (362, 361, 377, 378), (370, 369, 385, 386), (363, 362, 378, 379), (371, 370, 386, 387), (364, 363, 379, 380), (372, 371, 387, 388), (385, 384, 399, 400), (378, 377, 392, 393), (386, 385, 400, 401), (379, 378, 393, 394), (387, 386, 401, 402), (380, 379, 394, 395), (388, 387, 402, 403), (381, 380, 395, 396), (389, 388, 403, 404), (382, 381, 396, 397), (390, 389, 404, 405), (383, 382, 397, 398), (391, 390, 405, 406), (384, 383, 398, 399), (377, 376, 392), (285, 391, 406), (404, 403, 418, 419), (397, 396, 411, 412), (405, 404, 419, 420), (398, 397, 412, 413), (406, 405, 420, 421), (399, 398, 413, 414), (392, 376, 407), (285, 406, 421), (400, 399, 414, 415), (393, 392, 407, 408), (401, 400, 415, 416), (394, 393, 408, 409), (402, 401, 416, 417), (395, 394, 409, 410), (403, 402, 417, 418), (396, 395, 410, 411), (408, 407, 422, 423), (416, 415, 430, 431), (409, 408, 423, 424), (417, 416, 431, 432), (410, 409, 424, 425), (418, 417, 432, 433), (411, 410, 425, 426), (419, 418, 433, 434), (412, 411, 426, 427), (420, 419, 434, 435), (413, 412, 427, 428), (421, 420, 435, 436), (414, 413, 428, 429), (407, 376, 422), (285, 421, 436), (415, 414, 429, 430), (427, 426, 441, 442), (435, 434, 449, 450), (428, 427, 442, 443), (436, 435, 450, 451), (429, 428, 443, 444), (422, 376, 437), (285, 436, 451), (430, 429, 444, 445), (423, 422, 437, 438), (431, 430, 445, 446), (424, 423, 438, 439), (432, 431, 446, 447), (425, 424, 439, 440), (433, 432, 447, 448), (426, 425, 440, 441), (434, 433, 448, 449), (446, 445, 460, 461), (439, 438, 453, 454), (447, 446, 461, 462), (440, 439, 454, 455), (448, 447, 462, 463), (441, 440, 455, 456), (449, 448, 463, 464), (442, 441, 456, 457), (450, 449, 464, 465), (443, 442, 457, 458), (451, 450, 465, 466), (444, 443, 458, 459), (437, 376, 452), (285, 451, 466), (445, 444, 459, 460), (438, 437, 452, 453), (465, 464, 479, 480), (458, 457, 472, 473), (466, 465, 480, 481), (459, 458, 473, 474), (452, 376, 467), (285, 466, 481), (460, 459, 474, 475), (453, 452, 467, 468), (461, 460, 475, 476), (454, 453, 468, 469), (462, 461, 476, 477), (455, 454, 469, 470), (463, 462, 477, 478), (456, 455, 470, 471), (464, 463, 478, 479), (457, 456, 471, 472), (477, 476, 491, 492), (470, 469, 484, 485), (478, 477, 492, 493), (471, 470, 485, 486), (479, 478, 493, 494), (472, 471, 486, 487), (480, 479, 494, 495), (473, 472, 487, 488), (481, 480, 495, 496), (474, 473, 488, 489), (467, 376, 482), (285, 481, 496), (475, 474, 489, 490), (468, 467, 482, 483), (476, 475, 490, 491), (469, 468, 483, 484), (496, 495, 510, 511), (489, 488, 503, 504), (482, 376, 497), (285, 496, 511), (490, 489, 504, 505), (483, 482, 497, 498), (491, 490, 505, 506), (484, 483, 498, 499), (492, 491, 506, 507), (485, 484, 499, 500), (493, 492, 507, 508), (486, 485, 500, 501), (494, 493, 508, 509), (487, 486, 501, 502), (495, 494, 509, 510), (488, 487, 502, 503), (500, 499, 514, 515), (508, 507, 522, 523), (501, 500, 515, 516), (509, 508, 523, 524), (502, 501, 516, 517), (510, 509, 524, 525), (503, 502, 517, 518), (511, 510, 525, 526), (504, 503, 518, 519), (497, 376, 512), (285, 511, 526), (505, 504, 519, 520), (498, 497, 512, 513), (506, 505, 520, 521), (499, 498, 513, 514), (507, 506, 521, 522), (519, 518, 533, 534), (512, 376, 527), (285, 526, 541), (520, 519, 534, 535), (513, 512, 527, 528), (521, 520, 535, 536), (514, 513, 528, 529), (522, 521, 536, 537), (515, 514, 529, 530), (523, 522, 537, 538), (516, 515, 530, 531), (524, 523, 538, 539), (517, 516, 531, 532), (525, 524, 539, 540), (518, 517, 532, 533), (526, 525, 540, 541), (538, 537, 552, 553), (531, 530, 545, 546), (539, 538, 553, 554), (532, 531, 546, 547), (540, 539, 554, 555), (533, 532, 547, 548), (541, 540, 555, 556), (534, 533, 548, 549), (527, 376, 542), (285, 541, 556), (535, 534, 549, 550), (528, 527, 542, 543), (536, 535, 550, 551), (529, 528, 543, 544), (537, 536, 551, 552), (530, 529, 544, 545), (542, 376, 80), (285, 556, 561), (550, 549, 87, 88), (543, 542, 80, 81), (551, 550, 88, 557), (544, 543, 81, 82), (552, 551, 557, 558), (545, 544, 82, 83), (553, 552, 558, 559), (546, 545, 83, 84), (554, 553, 559, 89), (547, 546, 84, 85), (555, 554, 89, 560), (548, 547, 85, 86), (556, 555, 560, 561), (549, 548, 86, 87), (562, 563, 565, 564), (564, 565, 567, 566), (566, 567, 569, 568), (568, 569, 571, 570), (570, 571, 573, 572), (572, 573, 575, 574), (574, 575, 577, 576), (576, 577, 579, 578), (578, 579, 581, 580), (580, 581, 583, 582), (582, 583, 585, 584), (584, 585, 587, 586), (586, 587, 589, 588), (588, 589, 591, 590), (590, 591, 593, 592), (592, 593, 595, 594), (594, 595, 597, 596), (596, 597, 599, 598), (598, 599, 601, 600), (600, 601, 603, 602), (602, 603, 605, 604), (604, 605, 607, 606), (606, 607, 609, 608), (608, 609, 611, 610), (610, 611, 613, 612), (612, 613, 615, 614), (614, 615, 617, 616), (616, 617, 619, 618), (618, 619, 621, 620), (620, 621, 623, 622), (565, 563, 625, 623, 621, 619, 617, 615, 613, 611, 609, 607, 605, 603, 601, 599, 597, 595, 593, 591, 589, 587, 585, 583, 581, 579, 577, 575, 573, 571, 569, 567), (622, 623, 625, 624), (624, 625, 563, 562), (562, 564, 566, 568, 570, 572, 574, 576, 578, 580, 582, 584, 586, 588, 590, 592, 594, 596, 598, 600, 602, 604, 606, 608, 610, 612, 614, 616, 618, 620, 622, 624), (626, 627, 629, 628), (628, 629, 631, 630), (630, 631, 633, 632), (632, 633, 635, 634), (634, 635, 637, 636), (636, 637, 639, 638), (638, 639, 641, 640), (640, 641, 643, 642), (642, 643, 645, 644), (644, 645, 647, 646), (646, 647, 649, 648), (648, 649, 651, 650), (650, 651, 653, 652), (652, 653, 655, 654), (654, 655, 657, 656), (656, 657, 659, 658), (658, 659, 661, 660), (660, 661, 663, 662), (662, 663, 665, 664), (664, 665, 667, 666), (666, 667, 669, 668), (668, 669, 671, 670), (670, 671, 673, 672), (672, 673, 675, 674), (674, 675, 677, 676), (676, 677, 679, 678), (678, 679, 681, 680), (680, 681, 683, 682), (682, 683, 685, 684), (684, 685, 687, 686), (629, 627, 689, 687, 685, 683, 681, 679, 677, 675, 673, 671, 669, 667, 665, 663, 661, 659, 657, 655, 653, 651, 649, 647, 645, 643, 641, 639, 637, 635, 633, 631), (686, 687, 689, 688), (688, 689, 627, 626), (626, 628, 630, 632, 634, 636, 638, 640, 642, 644, 646, 648, 650, 652, 654, 656, 658, 660, 662, 664, 666, 668, 670, 672, 674, 676, 678, 680, 682, 684, 686, 688), (690, 691, 693, 692), (692, 693, 697, 696), (696, 697, 695, 694), (694, 695, 691, 690), (692, 696, 694, 690), (697, 693, 691, 695), (698, 699, 701, 700), (700, 701, 705, 704), (704, 705, 703, 702), (702, 703, 699, 698), (700, 704, 702, 698), (705, 701, 699, 703), (706, 707, 709, 708), (708, 709, 713, 712), (712, 713, 711, 710), (710, 711, 707, 706), (708, 712, 710, 706), (713, 709, 707, 711), (714, 715, 717, 716), (716, 717, 721, 720), (720, 721, 719, 718), (718, 719, 715, 714), (716, 720, 718, 714), (721, 717, 715, 719), (722, 723, 725, 724), (724, 725, 729, 728), (728, 729, 727, 726), (726, 727, 723, 722), (724, 728, 726, 722), (729, 725, 723, 727), (730, 731, 733, 732), (732, 733, 737, 736), (736, 737, 735, 734), (734, 735, 731, 730), (732, 736, 734, 730), (737, 733, 731, 735)])
me_cube_010.polygons.foreach_set('material_index', [0, 0, 0, 0, 0, 0, 1, 1, 1, 1, 1, 1, 2, 2, 2, 2, 2, 2, 2, 2, 2, 2, 2, 2, 2, 2, 2, 2, 2, 2, 2, 2, 2, 2, 2, 2, 2, 2, 2, 2, 2, 2, 2, 2, 2, 2, 3, 3, 3, 3, 3, 3, 3, 3, 3, 3, 3, 3, 3, 3, 3, 3, 3, 3, 3, 3, 3, 3, 3, 3, 3, 3, 3, 3, 3, 3, 3, 3, 3, 3, 3, 3, 3, 3, 3, 3, 3, 3, 3, 3, 3, 3, 3, 3, 3, 3, 3, 3, 3, 3, 3, 3, 3, 3, 3, 3, 3, 3, 3, 3, 3, 3, 3, 3, 3, 3, 3, 3, 3, 3, 3, 3, 3, 3, 3, 3, 3, 3, 3, 3, 3, 3, 3, 3, 3, 3, 3, 3, 3, 3, 3, 3, 3, 3, 3, 3, 3, 3, 3, 3, 3, 3, 3, 3, 3, 3, 3, 3, 3, 3, 3, 3, 3, 3, 3, 3, 3, 3, 3, 3, 3, 3, 3, 3, 3, 3, 3, 3, 3, 3, 3, 3, 3, 3, 3, 3, 3, 3, 3, 3, 3, 3, 3, 3, 3, 3, 3, 3, 3, 3, 3, 3, 3, 3, 3, 3, 3, 3, 3, 3, 3, 3, 3, 3, 3, 3, 3, 3, 3, 3, 3, 3, 3, 3, 3, 3, 3, 3, 3, 3, 3, 3, 3, 3, 3, 3, 3, 3, 3, 3, 3, 3, 3, 3, 3, 3, 3, 3, 3, 3, 3, 3, 3, 3, 3, 3, 3, 3, 3, 3, 3, 3, 3, 3, 3, 3, 3, 3, 3, 3, 3, 3, 3, 3, 3, 3, 3, 3, 3, 3, 3, 3, 3, 3, 3, 3, 3, 3, 3, 3, 3, 3, 3, 3, 3, 3, 3, 3, 3, 3, 3, 3, 3, 3, 3, 3, 3, 3, 3, 3, 3, 3, 3, 3, 3, 3, 3, 3, 3, 3, 3, 3, 3, 3, 3, 3, 3, 3, 3, 3, 3, 3, 3, 3, 3, 3, 3, 3, 3, 3, 3, 3, 3, 3, 3, 3, 3, 3, 3, 3, 3, 3, 3, 3, 3, 3, 3, 3, 3, 3, 3, 3, 3, 3, 3, 3, 3, 3, 3, 3, 3, 3, 3, 3, 3, 3, 3, 3, 3, 3, 3, 3, 3, 3, 3, 3, 3, 3, 3, 3, 3, 3, 3, 3, 3, 3, 3, 3, 3, 3, 3, 3, 3, 3, 3, 3, 3, 3, 3, 3, 3, 3, 3, 3, 3, 3, 3, 3, 3, 3, 3, 3, 3, 3, 3, 3, 3, 3, 3, 3, 3, 3, 3, 3, 3, 3, 3, 3, 3, 3, 3, 3, 3, 3, 3, 3, 3, 3, 3, 3, 3, 3, 3, 3, 3, 3, 3, 3, 3, 3, 3, 3, 3, 3, 3, 3, 3, 3, 3, 3, 3, 3, 3, 3, 3, 3, 3, 3, 3, 3, 3, 3, 3, 3, 3, 3, 3, 3, 3, 3, 3, 3, 3, 3, 3, 3, 3, 3, 3, 3, 3, 3, 3, 3, 3, 3, 3, 3, 3, 3, 3, 3, 3, 3, 3, 3, 3, 3, 3, 3, 3, 3, 3, 3, 3, 3, 3, 3, 3, 3, 3, 3, 3, 3, 3, 3, 3, 3, 3, 3, 3, 3, 3, 3, 3, 3, 3, 3, 3, 3, 3, 3, 3, 3, 3, 3, 3, 3, 4, 4, 4, 4, 4, 4, 4, 4, 4, 4, 4, 4, 4, 4, 4, 4, 4, 4, 4, 4, 4, 4, 4, 4, 4, 4, 4, 4, 4, 4, 4, 4, 4, 4, 5, 5, 5, 5, 5, 5, 5, 5, 5, 5, 5, 5, 5, 5, 5, 5, 5, 5, 5, 5, 5, 5, 5, 5, 5, 5, 5, 5, 5, 5, 5, 5, 5, 5, 6, 6, 6, 6, 6, 6, 7, 7, 7, 7, 7, 7, 8, 8, 8, 8, 8, 8, 9, 9, 9, 9, 9, 9, 10, 10, 10, 10, 10, 10, 11, 11, 11, 11, 11, 11])
me_cube_010.materials.append(mat_material_012)
me_cube_010.materials.append(mat_material_015)
me_cube_010.materials.append(mat_material_008)
me_cube_010.materials.append(mat_material_005)
me_cube_010.materials.append(mat_material_006)
me_cube_010.materials.append(mat_material_007)
me_cube_010.materials.append(mat_material_009)
me_cube_010.materials.append(mat_material_010)
me_cube_010.materials.append(mat_material_013)
me_cube_010.materials.append(mat_material_011)
me_cube_010.materials.append(mat_material_016)
me_cube_010.materials.append(mat_material_014)
me_cube_010.use_remesh_preserve_volume = False
me_cube_010.use_remesh_preserve_attributes = False
me_cube_010.use_mirror_vertex_groups = False
me_cube_010.update()

# ---- objects
ob_point = bpy.data.objects.new('Point', light_point)
ob_lamp = bpy.data.objects.new('Lamp', light_lamp)
ob_camera = bpy.data.objects.new('Camera', cam_camera)
ob_cube_007 = bpy.data.objects.new('Cube.007', me_cube_010)

# ---- transforms, parenting, visibility, modifiers, constraints
ob_point.location = (-6.052, 0.9477, 3.8)
ob_point.lineart.crease_threshold = 0.0
ob_lamp.location = (4.076, 1.005, 5.904)
ob_lamp.rotation_euler = (0.6503, 0.05522, 1.866)
ob_lamp.lock_rotations_4d = False
ob_lamp.empty_display_type = 'ARROWS'
ob_lamp.color = (0.0, 0.0, 0.0, 0.0)
ob_lamp.lineart.crease_threshold = 0.0
ob_camera.location = (10.49, -0.2892, 5.545)
ob_camera.rotation_euler = (1.314, 0.02344, -4.753)
ob_camera.lock_rotations_4d = False
ob_camera.empty_display_type = 'ARROWS'
ob_camera.color = (0.0, 0.0, 0.0, 0.0)
ob_camera.display_type = 'WIRE'
ob_camera.lineart.crease_threshold = 0.0
ob_cube_007.location = (0.08898, -3.074, -0.6693)
ob_cube_007.rotation_euler = (0.0, 0.7975, 0.0)
ob_cube_007.scale = (0.4832, 0.4832, 0.4832)
ob_cube_007.lineart.crease_threshold = 0.0

# ---- collection membership
col_collection_1.objects.link(ob_point)
col_collection_1.objects.link(ob_lamp)
col_collection_1.objects.link(ob_camera)
col_collection_1.objects.link(ob_cube_007)

# ---- scene / render settings (as saved in the file)
scene.camera = ob_camera
scene.frame_start = 1; scene.frame_end = 250; scene.frame_set(1)
scene.render.engine = 'CYCLES'
scene.render.resolution_percentage = 50
scene.render.dither_intensity = 0.0
scene.cycles.use_denoising = False
scene.cycles.samples = 128
scene.cycles.sampling_pattern = 'TABULATED_SOBOL'
scene.cycles.use_adaptive_sampling = False
scene.cycles.use_light_tree = False
scene.cycles.blur_glossy = 0.0
scene.cycles.sample_clamp_indirect = 0.0
scene.view_settings.view_transform = 'Standard'
bpy.context.view_layer.update()
